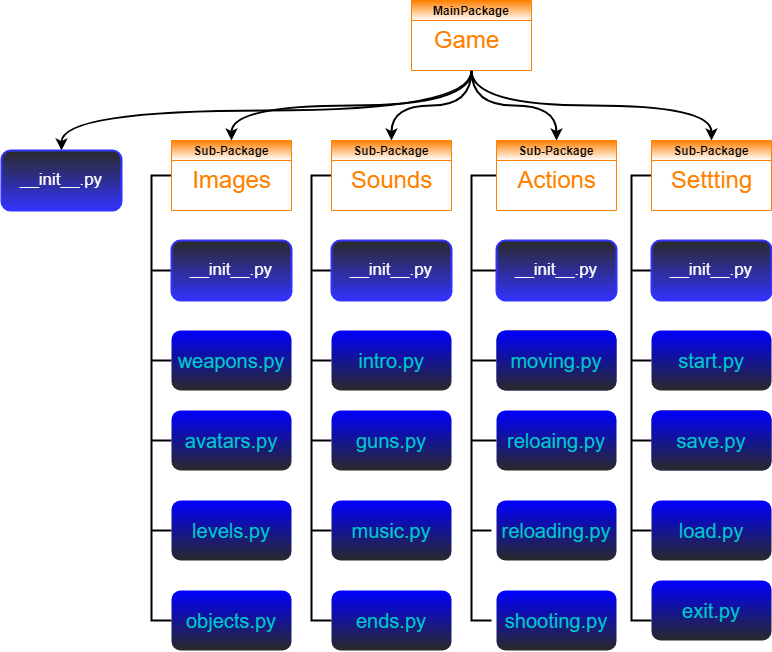

The diagram above was exported from draw.io. Its source (the exported page's mxGraphModel, read from the mxfile embedded in the PNG):
<mxGraphModel dx="1891" dy="618" grid="1" gridSize="10" guides="1" tooltips="1" connect="1" arrows="1" fold="1" page="1" pageScale="1" pageWidth="850" pageHeight="1100" background="none" math="0" shadow="0">
  <root>
    <mxCell id="0" />
    <mxCell id="1" parent="0" />
    <mxCell id="kIZ6GMTvneEI4V05gYkf-5" style="edgeStyle=orthogonalEdgeStyle;rounded=0;orthogonalLoop=1;jettySize=auto;html=1;exitX=0.5;exitY=1;exitDx=0;exitDy=0;entryX=0.5;entryY=0;entryDx=0;entryDy=0;curved=1;strokeColor=#000000;strokeWidth=2;" parent="1" source="kIZ6GMTvneEI4V05gYkf-8" target="kIZ6GMTvneEI4V05gYkf-2" edge="1">
      <mxGeometry relative="1" as="geometry">
        <mxPoint x="425" y="190" as="sourcePoint" />
      </mxGeometry>
    </mxCell>
    <mxCell id="kIZ6GMTvneEI4V05gYkf-6" style="edgeStyle=orthogonalEdgeStyle;curved=1;rounded=0;orthogonalLoop=1;jettySize=auto;html=1;exitX=0.5;exitY=1;exitDx=0;exitDy=0;entryX=0.5;entryY=0;entryDx=0;entryDy=0;strokeColor=#000000;strokeWidth=2;" parent="1" source="kIZ6GMTvneEI4V05gYkf-8" target="kIZ6GMTvneEI4V05gYkf-3" edge="1">
      <mxGeometry relative="1" as="geometry">
        <mxPoint x="425" y="190" as="sourcePoint" />
      </mxGeometry>
    </mxCell>
    <mxCell id="kIZ6GMTvneEI4V05gYkf-7" style="edgeStyle=orthogonalEdgeStyle;curved=1;rounded=0;orthogonalLoop=1;jettySize=auto;html=1;exitX=0.5;exitY=1;exitDx=0;exitDy=0;entryX=0.5;entryY=0;entryDx=0;entryDy=0;strokeColor=#000000;strokeWidth=2;" parent="1" source="kIZ6GMTvneEI4V05gYkf-8" target="kIZ6GMTvneEI4V05gYkf-4" edge="1">
      <mxGeometry relative="1" as="geometry">
        <mxPoint x="425" y="190" as="sourcePoint" />
      </mxGeometry>
    </mxCell>
    <mxCell id="kIZ6GMTvneEI4V05gYkf-25" style="edgeStyle=elbowEdgeStyle;rounded=0;orthogonalLoop=1;jettySize=auto;html=1;exitX=0;exitY=0.5;exitDx=0;exitDy=0;entryX=0;entryY=0.5;entryDx=0;entryDy=0;endArrow=none;endFill=0;strokeColor=#000000;strokeWidth=2;" parent="1" source="kIZ6GMTvneEI4V05gYkf-2" edge="1">
      <mxGeometry relative="1" as="geometry">
        <Array as="points">
          <mxPoint x="500" y="700" />
          <mxPoint x="500" y="420" />
        </Array>
        <mxPoint x="520" y="720" as="targetPoint" />
      </mxGeometry>
    </mxCell>
    <mxCell id="kIZ6GMTvneEI4V05gYkf-2" value="Sub-Package" style="swimlane;startSize=20;strokeColor=#FF8000;fillColor=#FF8000;fontColor=#000000;swimlaneFillColor=none;gradientColor=#ffffff;gradientDirection=south;strokeWidth=1;" parent="1" vertex="1">
      <mxGeometry x="520" y="240" width="120" height="70" as="geometry" />
    </mxCell>
    <mxCell id="E_fStnDTTflembFf2UVU-5" value="&lt;span style=&quot;font-size: 24px&quot;&gt;Settting&lt;/span&gt;" style="text;html=1;align=center;verticalAlign=middle;resizable=0;points=[];autosize=1;strokeColor=none;fillColor=none;fontColor=#FF8000;strokeWidth=2;" parent="kIZ6GMTvneEI4V05gYkf-2" vertex="1">
      <mxGeometry x="10" y="30" width="100" height="20" as="geometry" />
    </mxCell>
    <mxCell id="kIZ6GMTvneEI4V05gYkf-28" style="edgeStyle=elbowEdgeStyle;rounded=0;orthogonalLoop=1;jettySize=auto;html=1;exitX=0;exitY=0.5;exitDx=0;exitDy=0;entryX=0;entryY=0.5;entryDx=0;entryDy=0;endArrow=none;endFill=0;strokeColor=#000000;strokeWidth=2;" parent="1" source="kIZ6GMTvneEI4V05gYkf-3" edge="1">
      <mxGeometry relative="1" as="geometry">
        <Array as="points">
          <mxPoint x="180" y="410" />
        </Array>
        <mxPoint x="200" y="720" as="targetPoint" />
      </mxGeometry>
    </mxCell>
    <mxCell id="kIZ6GMTvneEI4V05gYkf-3" value="Sub-Package" style="swimlane;startSize=20;strokeColor=#FF8000;fillColor=#FF8000;fontColor=#000000;gradientColor=#ffffff;strokeWidth=1;" parent="1" vertex="1">
      <mxGeometry x="200" y="240" width="120" height="70" as="geometry" />
    </mxCell>
    <mxCell id="E_fStnDTTflembFf2UVU-7" value="&lt;span style=&quot;font-size: 24px&quot;&gt;Sounds&lt;/span&gt;" style="text;html=1;align=center;verticalAlign=middle;resizable=0;points=[];autosize=1;strokeColor=none;fillColor=none;fontColor=#FF8000;strokeWidth=2;" parent="kIZ6GMTvneEI4V05gYkf-3" vertex="1">
      <mxGeometry x="10" y="30" width="100" height="20" as="geometry" />
    </mxCell>
    <mxCell id="kIZ6GMTvneEI4V05gYkf-22" style="edgeStyle=elbowEdgeStyle;rounded=0;orthogonalLoop=1;jettySize=auto;html=1;exitX=0;exitY=0.5;exitDx=0;exitDy=0;entryX=0;entryY=0.5;entryDx=0;entryDy=0;endArrow=none;endFill=0;strokeColor=#000000;strokeWidth=2;" parent="1" source="kIZ6GMTvneEI4V05gYkf-4" edge="1">
      <mxGeometry relative="1" as="geometry">
        <Array as="points">
          <mxPoint x="340" y="600" />
          <mxPoint x="340" y="408" />
        </Array>
        <mxPoint x="360" y="720" as="targetPoint" />
      </mxGeometry>
    </mxCell>
    <mxCell id="kIZ6GMTvneEI4V05gYkf-4" value="Sub-Package" style="swimlane;startSize=20;strokeColor=#FF8000;fillColor=#FF8000;fontColor=#000000;gradientColor=#ffffff;strokeWidth=1;" parent="1" vertex="1">
      <mxGeometry x="365" y="240" width="120" height="70" as="geometry">
        <mxRectangle x="365" y="240" width="110" height="20" as="alternateBounds" />
      </mxGeometry>
    </mxCell>
    <mxCell id="E_fStnDTTflembFf2UVU-6" value="&lt;span style=&quot;font-size: 24px&quot;&gt;Actions&lt;/span&gt;" style="text;html=1;align=center;verticalAlign=middle;resizable=0;points=[];autosize=1;strokeColor=none;fillColor=none;fontColor=#FF8000;strokeWidth=2;" parent="kIZ6GMTvneEI4V05gYkf-4" vertex="1">
      <mxGeometry x="15" y="30" width="90" height="20" as="geometry" />
    </mxCell>
    <mxCell id="kIZ6GMTvneEI4V05gYkf-21" style="edgeStyle=orthogonalEdgeStyle;curved=1;rounded=0;orthogonalLoop=1;jettySize=auto;html=1;exitX=0.5;exitY=1;exitDx=0;exitDy=0;entryX=0.5;entryY=0;entryDx=0;entryDy=0;strokeColor=#000000;strokeWidth=2;" parent="1" source="kIZ6GMTvneEI4V05gYkf-8" target="kIZ6GMTvneEI4V05gYkf-20" edge="1">
      <mxGeometry relative="1" as="geometry" />
    </mxCell>
    <mxCell id="kIZ6GMTvneEI4V05gYkf-8" value="MainPackage" style="swimlane;startSize=20;strokeColor=#FF8000;fillColor=#FF8000;fontColor=#000000;gradientColor=#ffffff;strokeWidth=1;" parent="1" vertex="1">
      <mxGeometry x="280" y="100" width="120" height="70" as="geometry" />
    </mxCell>
    <mxCell id="E_fStnDTTflembFf2UVU-2" value="&lt;font style=&quot;font-size: 24px&quot;&gt;Game&lt;/font&gt;" style="text;html=1;align=center;verticalAlign=middle;resizable=0;points=[];autosize=1;strokeColor=none;fillColor=none;fontColor=#FF8000;strokeWidth=2;" parent="kIZ6GMTvneEI4V05gYkf-8" vertex="1">
      <mxGeometry x="15" y="30" width="80" height="20" as="geometry" />
    </mxCell>
    <mxCell id="kIZ6GMTvneEI4V05gYkf-23" style="edgeStyle=elbowEdgeStyle;rounded=0;orthogonalLoop=1;jettySize=auto;html=1;exitX=0;exitY=0.5;exitDx=0;exitDy=0;endArrow=none;endFill=0;strokeColor=#000000;strokeWidth=2;" parent="1" edge="1">
      <mxGeometry relative="1" as="geometry">
        <mxPoint x="340" y="370" as="targetPoint" />
        <mxPoint x="365" y="370" as="sourcePoint" />
      </mxGeometry>
    </mxCell>
    <mxCell id="kIZ6GMTvneEI4V05gYkf-34" style="edgeStyle=elbowEdgeStyle;rounded=0;orthogonalLoop=1;jettySize=auto;html=1;exitX=0;exitY=0.5;exitDx=0;exitDy=0;fontSize=17;endArrow=none;endFill=0;strokeColor=#000000;fontColor=#00CCCC;strokeWidth=2;" parent="1" edge="1">
      <mxGeometry relative="1" as="geometry">
        <mxPoint x="340" y="540" as="targetPoint" />
        <mxPoint x="365" y="540" as="sourcePoint" />
      </mxGeometry>
    </mxCell>
    <mxCell id="kIZ6GMTvneEI4V05gYkf-24" style="edgeStyle=elbowEdgeStyle;rounded=0;orthogonalLoop=1;jettySize=auto;html=1;exitX=0;exitY=0.5;exitDx=0;exitDy=0;endArrow=none;endFill=0;strokeColor=#000000;fontColor=#00CCCC;strokeWidth=2;" parent="1" edge="1">
      <mxGeometry relative="1" as="geometry">
        <mxPoint x="340" y="460" as="targetPoint" />
        <mxPoint x="365" y="460" as="sourcePoint" />
      </mxGeometry>
    </mxCell>
    <mxCell id="kIZ6GMTvneEI4V05gYkf-32" style="edgeStyle=elbowEdgeStyle;rounded=0;orthogonalLoop=1;jettySize=auto;html=1;exitX=0;exitY=0.5;exitDx=0;exitDy=0;fontSize=17;endArrow=none;endFill=0;strokeColor=#000000;fontColor=#00CCCC;strokeWidth=2;" parent="1" edge="1">
      <mxGeometry relative="1" as="geometry">
        <mxPoint x="500" y="540" as="targetPoint" />
        <mxPoint x="520" y="540" as="sourcePoint" />
      </mxGeometry>
    </mxCell>
    <mxCell id="kIZ6GMTvneEI4V05gYkf-27" style="edgeStyle=elbowEdgeStyle;rounded=0;orthogonalLoop=1;jettySize=auto;html=1;exitX=0;exitY=0.5;exitDx=0;exitDy=0;endArrow=none;endFill=0;strokeColor=#000000;fontColor=#00CCCC;strokeWidth=2;" parent="1" edge="1">
      <mxGeometry relative="1" as="geometry">
        <mxPoint x="500" y="460" as="targetPoint" />
        <mxPoint x="520" y="460" as="sourcePoint" />
      </mxGeometry>
    </mxCell>
    <mxCell id="kIZ6GMTvneEI4V05gYkf-26" style="edgeStyle=elbowEdgeStyle;rounded=0;orthogonalLoop=1;jettySize=auto;html=1;exitX=0;exitY=0.5;exitDx=0;exitDy=0;endArrow=none;endFill=0;strokeColor=#000000;strokeWidth=2;" parent="1" edge="1">
      <mxGeometry relative="1" as="geometry">
        <mxPoint x="500" y="370" as="targetPoint" />
        <mxPoint x="520" y="370" as="sourcePoint" />
      </mxGeometry>
    </mxCell>
    <mxCell id="kIZ6GMTvneEI4V05gYkf-16" style="edgeStyle=orthogonalEdgeStyle;curved=1;rounded=0;orthogonalLoop=1;jettySize=auto;html=1;exitX=0.5;exitY=1;exitDx=0;exitDy=0;strokeColor=#000000;fontColor=#00CCCC;strokeWidth=2;" parent="1" edge="1">
      <mxGeometry relative="1" as="geometry">
        <mxPoint x="580" y="490" as="sourcePoint" />
        <mxPoint x="580" y="490" as="targetPoint" />
      </mxGeometry>
    </mxCell>
    <mxCell id="kIZ6GMTvneEI4V05gYkf-36" style="edgeStyle=elbowEdgeStyle;rounded=0;orthogonalLoop=1;jettySize=auto;html=1;exitX=0;exitY=0.5;exitDx=0;exitDy=0;fontSize=17;endArrow=none;endFill=0;strokeColor=#000000;fontColor=#00CCCC;strokeWidth=2;" parent="1" source="kIZ6GMTvneEI4V05gYkf-17" edge="1">
      <mxGeometry relative="1" as="geometry">
        <mxPoint x="180" y="540" as="targetPoint" />
      </mxGeometry>
    </mxCell>
    <mxCell id="kIZ6GMTvneEI4V05gYkf-17" value="&lt;font style=&quot;font-size: 20px&quot;&gt;guns.py&lt;/font&gt;" style="rounded=1;whiteSpace=wrap;html=1;strokeColor=none;gradientColor=#0000FF;fontColor=#00CCCC;strokeWidth=2;gradientDirection=north;" parent="1" vertex="1">
      <mxGeometry x="200" y="510" width="120" height="60" as="geometry" />
    </mxCell>
    <mxCell id="kIZ6GMTvneEI4V05gYkf-30" style="edgeStyle=elbowEdgeStyle;rounded=0;orthogonalLoop=1;jettySize=auto;html=1;exitX=0;exitY=0.5;exitDx=0;exitDy=0;endArrow=none;endFill=0;strokeColor=#000000;fontColor=#00CCCC;strokeWidth=2;" parent="1" edge="1">
      <mxGeometry relative="1" as="geometry">
        <mxPoint x="180" y="460" as="targetPoint" />
        <mxPoint x="200" y="460" as="sourcePoint" />
      </mxGeometry>
    </mxCell>
    <mxCell id="kIZ6GMTvneEI4V05gYkf-29" style="edgeStyle=elbowEdgeStyle;rounded=0;orthogonalLoop=1;jettySize=auto;html=1;exitX=0;exitY=0.5;exitDx=0;exitDy=0;endArrow=none;endFill=0;strokeColor=#000000;strokeWidth=2;" parent="1" edge="1">
      <mxGeometry relative="1" as="geometry">
        <mxPoint x="180" y="370" as="targetPoint" />
        <mxPoint x="200" y="370" as="sourcePoint" />
      </mxGeometry>
    </mxCell>
    <mxCell id="kIZ6GMTvneEI4V05gYkf-20" value="&lt;font style=&quot;font-size: 17px&quot;&gt;__init__.py&lt;/font&gt;" style="rounded=1;whiteSpace=wrap;html=1;strokeColor=#3333FF;gradientColor=#3333FF;fontColor=#FFFFFF;strokeWidth=2;" parent="1" vertex="1">
      <mxGeometry x="-130" y="250" width="120" height="60" as="geometry" />
    </mxCell>
    <mxCell id="CRyJCDIFw0h6uDNrqY1h-2" style="edgeStyle=orthogonalEdgeStyle;rounded=0;orthogonalLoop=1;jettySize=auto;html=1;exitX=0;exitY=0.5;exitDx=0;exitDy=0;fontSize=24;endArrow=none;endFill=0;fillColor=#1ba1e2;strokeColor=#000000;fontColor=#00CCCC;strokeWidth=2;" parent="1" edge="1">
      <mxGeometry relative="1" as="geometry">
        <mxPoint x="500" y="630" as="targetPoint" />
        <mxPoint x="520" y="630" as="sourcePoint" />
      </mxGeometry>
    </mxCell>
    <mxCell id="CRyJCDIFw0h6uDNrqY1h-6" style="edgeStyle=orthogonalEdgeStyle;rounded=0;orthogonalLoop=1;jettySize=auto;html=1;exitX=0;exitY=0.5;exitDx=0;exitDy=0;fontSize=24;endArrow=none;endFill=0;fillColor=#1ba1e2;strokeColor=#000000;fontColor=#00CCCC;strokeWidth=2;" parent="1" edge="1">
      <mxGeometry relative="1" as="geometry">
        <mxPoint x="340" y="630" as="targetPoint" />
        <mxPoint x="360" y="630" as="sourcePoint" />
      </mxGeometry>
    </mxCell>
    <mxCell id="CRyJCDIFw0h6uDNrqY1h-9" style="edgeStyle=orthogonalEdgeStyle;rounded=0;orthogonalLoop=1;jettySize=auto;html=1;exitX=0;exitY=0.5;exitDx=0;exitDy=0;fontSize=24;endArrow=none;endFill=0;fillColor=#1ba1e2;strokeColor=#000000;fontColor=#00CCCC;strokeWidth=2;" parent="1" edge="1">
      <mxGeometry relative="1" as="geometry">
        <mxPoint x="180" y="630" as="targetPoint" />
        <mxPoint x="200" y="630" as="sourcePoint" />
      </mxGeometry>
    </mxCell>
    <mxCell id="CRyJCDIFw0h6uDNrqY1h-65" value="&lt;span style=&quot;font-size: 17px&quot;&gt;__init__.py&lt;/span&gt;" style="rounded=1;whiteSpace=wrap;html=1;strokeColor=#3333FF;strokeWidth=2;gradientColor=#3333FF;fontColor=#FFFFFF;" parent="1" vertex="1">
      <mxGeometry x="200" y="340" width="120" height="60" as="geometry" />
    </mxCell>
    <mxCell id="vVcJUUT47_z1g5NH7rq1-21" style="edgeStyle=elbowEdgeStyle;rounded=0;orthogonalLoop=1;jettySize=auto;html=1;exitX=0;exitY=0.5;exitDx=0;exitDy=0;entryX=0;entryY=0.5;entryDx=0;entryDy=0;endArrow=none;endFill=0;strokeColor=#000000;strokeWidth=2;" parent="1" target="vVcJUUT47_z1g5NH7rq1-31" edge="1">
      <mxGeometry relative="1" as="geometry">
        <Array as="points">
          <mxPoint x="20" y="410" />
        </Array>
        <mxPoint x="40" y="275" as="sourcePoint" />
      </mxGeometry>
    </mxCell>
    <mxCell id="vVcJUUT47_z1g5NH7rq1-22" value="&lt;span style=&quot;font-size: 24px&quot;&gt;Images&lt;/span&gt;" style="text;html=1;align=center;verticalAlign=middle;resizable=0;points=[];autosize=1;strokeColor=none;fillColor=none;fontColor=#FF8000;strokeWidth=2;" parent="1" vertex="1">
      <mxGeometry x="55" y="270" width="90" height="20" as="geometry" />
    </mxCell>
    <mxCell id="vVcJUUT47_z1g5NH7rq1-23" style="edgeStyle=elbowEdgeStyle;rounded=0;orthogonalLoop=1;jettySize=auto;html=1;exitX=0;exitY=0.5;exitDx=0;exitDy=0;fontSize=17;endArrow=none;endFill=0;strokeColor=#000000;fontColor=#00CCCC;strokeWidth=2;" parent="1" source="vVcJUUT47_z1g5NH7rq1-24" edge="1">
      <mxGeometry relative="1" as="geometry">
        <mxPoint x="20" y="540" as="targetPoint" />
      </mxGeometry>
    </mxCell>
    <mxCell id="vVcJUUT47_z1g5NH7rq1-24" value="&lt;font style=&quot;font-size: 20px&quot;&gt;avatars.py&lt;/font&gt;" style="rounded=1;whiteSpace=wrap;html=1;strokeColor=none;gradientColor=#0000FF;fontColor=#00CCCC;strokeWidth=2;gradientDirection=north;" parent="1" vertex="1">
      <mxGeometry x="40" y="510" width="120" height="60" as="geometry" />
    </mxCell>
    <mxCell id="vVcJUUT47_z1g5NH7rq1-25" style="edgeStyle=elbowEdgeStyle;rounded=0;orthogonalLoop=1;jettySize=auto;html=1;exitX=0;exitY=0.5;exitDx=0;exitDy=0;endArrow=none;endFill=0;strokeColor=#000000;fontColor=#00CCCC;strokeWidth=2;" parent="1" source="vVcJUUT47_z1g5NH7rq1-26" edge="1">
      <mxGeometry relative="1" as="geometry">
        <mxPoint x="20" y="460" as="targetPoint" />
      </mxGeometry>
    </mxCell>
    <mxCell id="vVcJUUT47_z1g5NH7rq1-26" value="&lt;font style=&quot;font-size: 20px&quot;&gt;weapons.py&lt;/font&gt;" style="rounded=1;whiteSpace=wrap;html=1;strokeColor=none;gradientColor=#0000FF;fontColor=#00CCCC;strokeWidth=2;gradientDirection=north;" parent="1" vertex="1">
      <mxGeometry x="40" y="430" width="120" height="60" as="geometry" />
    </mxCell>
    <mxCell id="vVcJUUT47_z1g5NH7rq1-27" style="edgeStyle=elbowEdgeStyle;rounded=0;orthogonalLoop=1;jettySize=auto;html=1;exitX=0;exitY=0.5;exitDx=0;exitDy=0;endArrow=none;endFill=0;strokeColor=#000000;strokeWidth=2;" parent="1" edge="1">
      <mxGeometry relative="1" as="geometry">
        <mxPoint x="20" y="370" as="targetPoint" />
        <mxPoint x="40" y="370" as="sourcePoint" />
      </mxGeometry>
    </mxCell>
    <mxCell id="vVcJUUT47_z1g5NH7rq1-29" style="edgeStyle=orthogonalEdgeStyle;rounded=0;orthogonalLoop=1;jettySize=auto;html=1;exitX=0;exitY=0.5;exitDx=0;exitDy=0;fontSize=24;endArrow=none;endFill=0;fillColor=#1ba1e2;strokeColor=#000000;fontColor=#00CCCC;strokeWidth=2;" parent="1" source="vVcJUUT47_z1g5NH7rq1-30" edge="1">
      <mxGeometry relative="1" as="geometry">
        <mxPoint x="20" y="630" as="targetPoint" />
      </mxGeometry>
    </mxCell>
    <mxCell id="vVcJUUT47_z1g5NH7rq1-30" value="&lt;font style=&quot;font-size: 20px&quot;&gt;levels.py&lt;/font&gt;" style="rounded=1;whiteSpace=wrap;html=1;strokeColor=none;gradientColor=#0000FF;fontColor=#00CCCC;strokeWidth=2;gradientDirection=north;" parent="1" vertex="1">
      <mxGeometry x="40" y="600" width="120" height="60" as="geometry" />
    </mxCell>
    <mxCell id="vVcJUUT47_z1g5NH7rq1-31" value="&lt;font style=&quot;font-size: 20px&quot;&gt;objects.py&lt;br&gt;&lt;/font&gt;" style="rounded=1;whiteSpace=wrap;html=1;strokeColor=none;gradientColor=#0000FF;fontColor=#00CCCC;strokeWidth=2;gradientDirection=north;" parent="1" vertex="1">
      <mxGeometry x="40" y="690" width="120" height="60" as="geometry" />
    </mxCell>
    <mxCell id="vVcJUUT47_z1g5NH7rq1-32" value="&lt;span style=&quot;font-size: 17px&quot;&gt;__init__.py&lt;/span&gt;" style="rounded=1;whiteSpace=wrap;html=1;strokeColor=#3333FF;strokeWidth=2;gradientColor=#3333FF;fontColor=#FFFFFF;" parent="1" vertex="1">
      <mxGeometry x="40" y="340" width="120" height="60" as="geometry" />
    </mxCell>
    <mxCell id="vVcJUUT47_z1g5NH7rq1-33" value="Sub-Package" style="swimlane;startSize=20;strokeColor=#FF8000;fillColor=#FF8000;fontColor=#000000;gradientColor=#ffffff;strokeWidth=1;" parent="1" vertex="1">
      <mxGeometry x="40" y="240" width="120" height="70" as="geometry" />
    </mxCell>
    <mxCell id="vVcJUUT47_z1g5NH7rq1-36" style="edgeStyle=orthogonalEdgeStyle;curved=1;rounded=0;orthogonalLoop=1;jettySize=auto;html=1;exitX=0.5;exitY=1;exitDx=0;exitDy=0;entryX=0.5;entryY=0;entryDx=0;entryDy=0;strokeColor=#000000;strokeWidth=2;" parent="1" source="kIZ6GMTvneEI4V05gYkf-8" target="vVcJUUT47_z1g5NH7rq1-33" edge="1">
      <mxGeometry relative="1" as="geometry">
        <mxPoint x="342.5" y="140" as="sourcePoint" />
        <mxPoint x="177.5" y="200" as="targetPoint" />
      </mxGeometry>
    </mxCell>
    <mxCell id="TgIJTY9QiU5m7GNUGT8q-1" value="&lt;span style=&quot;font-size: 17px&quot;&gt;__init__.py&lt;/span&gt;" style="rounded=1;whiteSpace=wrap;html=1;strokeColor=#3333FF;strokeWidth=2;fillColor=default;gradientColor=#3333FF;fontColor=#FFFFFF;" parent="1" vertex="1">
      <mxGeometry x="520" y="340" width="120" height="60" as="geometry" />
    </mxCell>
    <mxCell id="TgIJTY9QiU5m7GNUGT8q-2" value="&lt;span style=&quot;font-size: 17px&quot;&gt;__init__.py&lt;/span&gt;" style="rounded=1;whiteSpace=wrap;html=1;strokeColor=#3333FF;strokeWidth=2;gradientColor=#3333FF;fontColor=#FFFFFF;" parent="1" vertex="1">
      <mxGeometry x="365" y="340" width="120" height="60" as="geometry" />
    </mxCell>
    <mxCell id="Y0IWBWWJqvQgBDxyAgLj-2" value="&lt;font style=&quot;font-size: 20px&quot;&gt;exit.py&lt;/font&gt;" style="rounded=1;whiteSpace=wrap;html=1;strokeColor=none;strokeWidth=2;gradientColor=#0000FF;fontColor=#00CCCC;gradientDirection=north;" parent="1" vertex="1">
      <mxGeometry x="520" y="680" width="120" height="60" as="geometry" />
    </mxCell>
    <mxCell id="Y0IWBWWJqvQgBDxyAgLj-3" value="&lt;font style=&quot;font-size: 20px&quot;&gt;load.py&lt;/font&gt;" style="rounded=1;whiteSpace=wrap;html=1;strokeColor=none;strokeWidth=2;gradientColor=#0000FF;fontColor=#00CCCC;gradientDirection=north;" parent="1" vertex="1">
      <mxGeometry x="520" y="600" width="120" height="60" as="geometry" />
    </mxCell>
    <mxCell id="Y0IWBWWJqvQgBDxyAgLj-4" value="&lt;font style=&quot;font-size: 20px&quot;&gt;save.py&lt;/font&gt;" style="rounded=1;whiteSpace=wrap;html=1;strokeColor=none;strokeWidth=2;gradientColor=#3333FF;fontColor=#00CCCC;" parent="1" vertex="1">
      <mxGeometry x="520" y="510" width="120" height="60" as="geometry" />
    </mxCell>
    <mxCell id="Y0IWBWWJqvQgBDxyAgLj-5" value="&lt;font style=&quot;font-size: 20px&quot;&gt;start.py&lt;/font&gt;" style="rounded=1;whiteSpace=wrap;html=1;strokeColor=none;strokeWidth=2;gradientColor=#0000FF;fontColor=#00CCCC;gradientDirection=north;" parent="1" vertex="1">
      <mxGeometry x="520" y="430" width="120" height="60" as="geometry" />
    </mxCell>
    <mxCell id="Y0IWBWWJqvQgBDxyAgLj-6" value="&lt;font style=&quot;font-size: 20px&quot;&gt;moving.py&lt;/font&gt;" style="rounded=1;whiteSpace=wrap;html=1;strokeColor=none;gradientColor=#3333FF;fontColor=#00CCCC;strokeWidth=2;" parent="1" vertex="1">
      <mxGeometry x="365" y="430" width="120" height="60" as="geometry" />
    </mxCell>
    <mxCell id="Y0IWBWWJqvQgBDxyAgLj-7" value="&lt;font style=&quot;font-size: 20px&quot;&gt;reloaing.py&lt;/font&gt;" style="rounded=1;whiteSpace=wrap;html=1;strokeColor=none;gradientColor=#0000FF;fontColor=#00CCCC;strokeWidth=2;gradientDirection=north;" parent="1" vertex="1">
      <mxGeometry x="365" y="510" width="120" height="60" as="geometry" />
    </mxCell>
    <mxCell id="Y0IWBWWJqvQgBDxyAgLj-8" value="&lt;font style=&quot;font-size: 20px&quot;&gt;reloading.py&lt;/font&gt;" style="rounded=1;whiteSpace=wrap;html=1;strokeColor=none;gradientColor=#0000FF;fontColor=#00CCCC;strokeWidth=2;gradientDirection=north;" parent="1" vertex="1">
      <mxGeometry x="365" y="600" width="120" height="60" as="geometry" />
    </mxCell>
    <mxCell id="Y0IWBWWJqvQgBDxyAgLj-9" value="&lt;font style=&quot;font-size: 20px&quot;&gt;shooting.py&lt;/font&gt;" style="rounded=1;whiteSpace=wrap;html=1;strokeColor=none;gradientColor=#0000FF;fontColor=#00CCCC;strokeWidth=2;gradientDirection=north;" parent="1" vertex="1">
      <mxGeometry x="365" y="690" width="120" height="60" as="geometry" />
    </mxCell>
    <mxCell id="5_i9GInl_OtaEWAmw8FR-2" value="&lt;font style=&quot;font-size: 20px&quot;&gt;intro.py&lt;/font&gt;" style="rounded=1;whiteSpace=wrap;html=1;strokeColor=none;gradientColor=#0000FF;fontColor=#00CCCC;strokeWidth=2;gradientDirection=north;" parent="1" vertex="1">
      <mxGeometry x="200" y="430" width="120" height="60" as="geometry" />
    </mxCell>
    <mxCell id="5_i9GInl_OtaEWAmw8FR-3" value="&lt;font style=&quot;font-size: 20px&quot;&gt;music.py&lt;/font&gt;" style="rounded=1;whiteSpace=wrap;html=1;strokeColor=none;gradientColor=#0000FF;fontColor=#00CCCC;strokeWidth=2;gradientDirection=north;" parent="1" vertex="1">
      <mxGeometry x="200" y="600" width="120" height="60" as="geometry" />
    </mxCell>
    <mxCell id="5_i9GInl_OtaEWAmw8FR-4" value="&lt;font style=&quot;font-size: 20px&quot;&gt;ends.py&lt;br&gt;&lt;/font&gt;" style="rounded=1;whiteSpace=wrap;html=1;strokeColor=none;gradientColor=#0000FF;fontColor=#00CCCC;strokeWidth=2;gradientDirection=north;" parent="1" vertex="1">
      <mxGeometry x="200" y="690" width="120" height="60" as="geometry" />
    </mxCell>
    <mxCell id="DOYhqu89mnEeM-7DcH3v-1" value="&lt;font style=&quot;font-size: 20px&quot;&gt;save.py&lt;/font&gt;" style="rounded=1;whiteSpace=wrap;html=1;strokeColor=none;strokeWidth=2;gradientColor=#0000FF;fontColor=#00CCCC;gradientDirection=north;" vertex="1" parent="1">
      <mxGeometry x="520" y="510" width="120" height="60" as="geometry" />
    </mxCell>
    <mxCell id="DOYhqu89mnEeM-7DcH3v-2" value="&lt;font style=&quot;font-size: 20px&quot;&gt;moving.py&lt;/font&gt;" style="rounded=1;whiteSpace=wrap;html=1;strokeColor=none;gradientColor=#0000FF;fontColor=#00CCCC;strokeWidth=2;gradientDirection=north;" vertex="1" parent="1">
      <mxGeometry x="365" y="430" width="120" height="60" as="geometry" />
    </mxCell>
  </root>
</mxGraphModel>